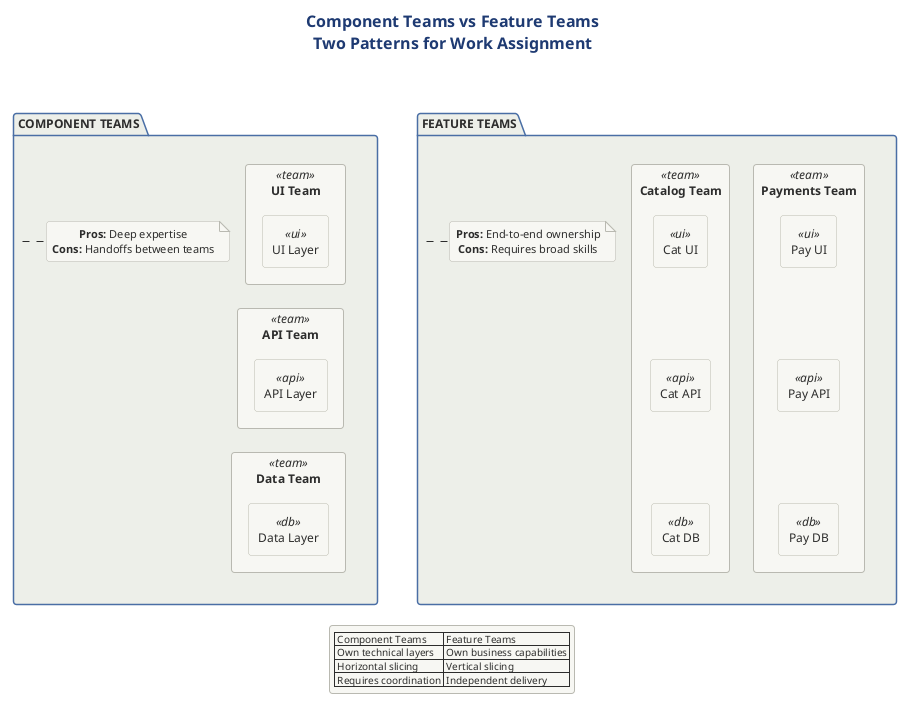

The diagram above was rendered by PlantUML. Its source (embedded in the PNG):
@startuml 06-component-vs-feature-teams
!include ../../../../../../tooling/styles/plantuml/structural/package-diagram-style.iuml

skinparam nodesep 20
skinparam ranksep 25

title <b>Component Teams vs Feature Teams</b>\nTwo Patterns for Work Assignment

package "COMPONENT TEAMS" as comp_pkg {
    rectangle "UI Team" as ui_team <<team>> {
        rectangle "UI Layer" as ui <<ui>>
    }
    rectangle "API Team" as api_team <<team>> {
        rectangle "API Layer" as api <<api>>
    }
    rectangle "Data Team" as data_team <<team>> {
        rectangle "Data Layer" as db <<db>>
    }
    
    ui -[hidden]d-> api
    api -[hidden]d-> db
    
    note right of comp_pkg
      <b>Pros:</b> Deep expertise
      <b>Cons:</b> Handoffs between teams
    end note
}

package "FEATURE TEAMS" as feat_pkg {
    rectangle "Payments Team" as pay_team <<team>> {
        rectangle "Pay UI" as pay_ui <<ui>>
        rectangle "Pay API" as pay_api <<api>>
        rectangle "Pay DB" as pay_db <<db>>
    }
    rectangle "Catalog Team" as cat_team <<team>> {
        rectangle "Cat UI" as cat_ui <<ui>>
        rectangle "Cat API" as cat_api <<api>>
        rectangle "Cat DB" as cat_db <<db>>
    }
    
    pay_ui -[hidden]d-> pay_api
    pay_api -[hidden]d-> pay_db
    cat_ui -[hidden]d-> cat_api
    cat_api -[hidden]d-> cat_db
    
    note right of feat_pkg
      <b>Pros:</b> End-to-end ownership
      <b>Cons:</b> Requires broad skills
    end note
}

comp_pkg -[hidden]r-> feat_pkg

legend bottom
  | Component Teams | Feature Teams |
  | Own technical layers | Own business capabilities |
  | Horizontal slicing | Vertical slicing |
  | Requires coordination | Independent delivery |
endlegend

@enduml